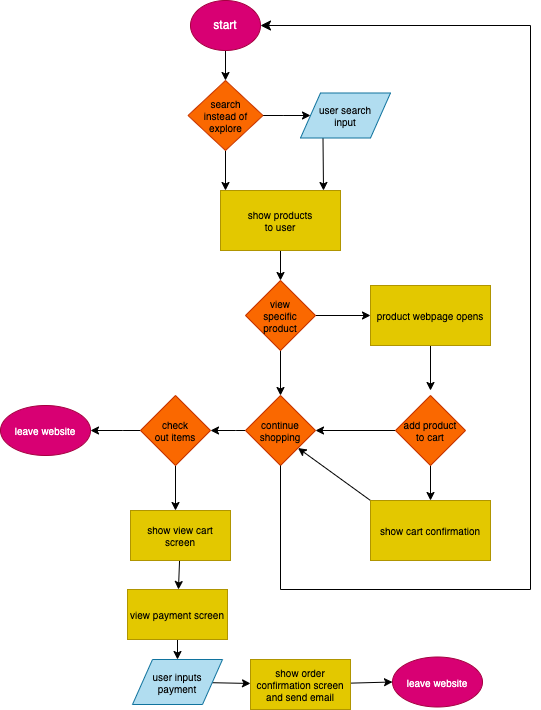

The diagram above was exported from draw.io. Its source (the exported page's mxGraphModel, read from the mxfile embedded in the PNG):
<mxGraphModel dx="735" dy="682" grid="1" gridSize="10" guides="1" tooltips="1" connect="1" arrows="1" fold="1" page="1" pageScale="1" pageWidth="850" pageHeight="1100" math="0" shadow="0">
  <root>
    <mxCell id="0" />
    <mxCell id="1" parent="0" />
    <mxCell id="50" style="edgeStyle=none;html=1;fontSize=10;" edge="1" parent="1" source="47" target="49">
      <mxGeometry relative="1" as="geometry" />
    </mxCell>
    <mxCell id="47" value="start" style="ellipse;whiteSpace=wrap;html=1;fillColor=#d80073;strokeColor=#A50040;fontColor=#ffffff;" vertex="1" parent="1">
      <mxGeometry x="223" y="31" width="70" height="50" as="geometry" />
    </mxCell>
    <mxCell id="51" style="edgeStyle=none;html=1;fontSize=10;" edge="1" parent="1" source="49" target="52">
      <mxGeometry relative="1" as="geometry">
        <mxPoint x="353" y="146" as="targetPoint" />
      </mxGeometry>
    </mxCell>
    <mxCell id="53" style="edgeStyle=none;html=1;fontSize=10;fontColor=#000000;" edge="1" parent="1" source="49">
      <mxGeometry relative="1" as="geometry">
        <mxPoint x="258" y="221" as="targetPoint" />
      </mxGeometry>
    </mxCell>
    <mxCell id="49" value="search&lt;br&gt;instead of&lt;br&gt;explore" style="rhombus;whiteSpace=wrap;html=1;labelBackgroundColor=none;fontSize=10;fillColor=#fa6800;fontColor=#000000;strokeColor=#C73500;" vertex="1" parent="1">
      <mxGeometry x="220.5" y="111" width="75" height="70" as="geometry" />
    </mxCell>
    <mxCell id="62" style="edgeStyle=none;html=1;exitX=0.25;exitY=1;exitDx=0;exitDy=0;fontSize=10;fontColor=#FFFFFF;" edge="1" parent="1" source="52">
      <mxGeometry relative="1" as="geometry">
        <mxPoint x="356" y="221" as="targetPoint" />
      </mxGeometry>
    </mxCell>
    <mxCell id="52" value="&lt;font color=&quot;#000000&quot;&gt;user search&lt;br&gt;input&lt;br&gt;&lt;/font&gt;" style="shape=parallelogram;perimeter=parallelogramPerimeter;whiteSpace=wrap;html=1;fixedSize=1;labelBackgroundColor=none;fontSize=10;fillColor=#b1ddf0;strokeColor=#10739e;" vertex="1" parent="1">
      <mxGeometry x="333" y="123.5" width="90" height="45" as="geometry" />
    </mxCell>
    <mxCell id="57" value="yes" style="text;html=1;strokeColor=none;fillColor=none;align=center;verticalAlign=middle;whiteSpace=wrap;rounded=0;labelBackgroundColor=none;fontSize=10;fontColor=#FFFFFF;" vertex="1" parent="1">
      <mxGeometry x="293" y="123.5" width="60" height="30" as="geometry" />
    </mxCell>
    <mxCell id="58" value="no" style="text;html=1;align=center;verticalAlign=middle;resizable=0;points=[];autosize=1;strokeColor=none;fillColor=none;fontSize=10;fontColor=#FFFFFF;" vertex="1" parent="1">
      <mxGeometry x="223" y="181" width="30" height="30" as="geometry" />
    </mxCell>
    <mxCell id="64" style="edgeStyle=none;html=1;entryX=0.5;entryY=0;entryDx=0;entryDy=0;fontSize=10;fontColor=#FFFFFF;" edge="1" parent="1" source="61" target="63">
      <mxGeometry relative="1" as="geometry" />
    </mxCell>
    <mxCell id="61" value="show products&lt;br&gt;to user" style="rounded=0;whiteSpace=wrap;html=1;labelBackgroundColor=none;fontSize=10;fillColor=#e3c800;strokeColor=#B09500;fontColor=#000000;" vertex="1" parent="1">
      <mxGeometry x="253" y="221" width="120" height="60" as="geometry" />
    </mxCell>
    <mxCell id="65" style="edgeStyle=none;html=1;exitX=1;exitY=0.5;exitDx=0;exitDy=0;fontSize=10;fontColor=#FFFFFF;" edge="1" parent="1" source="63">
      <mxGeometry relative="1" as="geometry">
        <mxPoint x="403" y="346" as="targetPoint" />
      </mxGeometry>
    </mxCell>
    <mxCell id="68" style="edgeStyle=none;html=1;exitX=0.5;exitY=1;exitDx=0;exitDy=0;fontSize=10;fontColor=#FFFFFF;entryX=0.5;entryY=0;entryDx=0;entryDy=0;" edge="1" parent="1" source="63" target="79">
      <mxGeometry relative="1" as="geometry">
        <mxPoint x="313" y="421" as="targetPoint" />
      </mxGeometry>
    </mxCell>
    <mxCell id="63" value="view&lt;br&gt;specific&lt;br&gt;product" style="rhombus;whiteSpace=wrap;html=1;labelBackgroundColor=none;fontSize=10;fontColor=#000000;fillColor=#fa6800;strokeColor=#C73500;" vertex="1" parent="1">
      <mxGeometry x="278" y="311" width="70" height="70" as="geometry" />
    </mxCell>
    <mxCell id="72" style="edgeStyle=none;html=1;fontSize=10;fontColor=#FFFFFF;" edge="1" parent="1" source="66">
      <mxGeometry relative="1" as="geometry">
        <mxPoint x="463" y="421" as="targetPoint" />
      </mxGeometry>
    </mxCell>
    <mxCell id="66" value="product webpage opens" style="rounded=0;whiteSpace=wrap;html=1;labelBackgroundColor=none;fontSize=10;fontColor=#000000;fillColor=#e3c800;strokeColor=#B09500;" vertex="1" parent="1">
      <mxGeometry x="403" y="316" width="120" height="60" as="geometry" />
    </mxCell>
    <mxCell id="69" value="yes" style="text;html=1;strokeColor=none;fillColor=none;align=center;verticalAlign=middle;whiteSpace=wrap;rounded=0;labelBackgroundColor=none;fontSize=10;fontColor=#FFFFFF;" vertex="1" parent="1">
      <mxGeometry x="343" y="316" width="60" height="30" as="geometry" />
    </mxCell>
    <mxCell id="70" value="no" style="text;html=1;align=center;verticalAlign=middle;resizable=0;points=[];autosize=1;strokeColor=none;fillColor=none;fontSize=10;fontColor=#FFFFFF;" vertex="1" parent="1">
      <mxGeometry x="283" y="376" width="30" height="30" as="geometry" />
    </mxCell>
    <mxCell id="75" style="edgeStyle=none;html=1;fontSize=10;fontColor=#FFFFFF;" edge="1" parent="1" source="73">
      <mxGeometry relative="1" as="geometry">
        <mxPoint x="463" y="531" as="targetPoint" />
      </mxGeometry>
    </mxCell>
    <mxCell id="78" style="edgeStyle=none;html=1;fontSize=10;fontColor=#FFFFFF;" edge="1" parent="1" source="73" target="79">
      <mxGeometry relative="1" as="geometry">
        <mxPoint x="353" y="456" as="targetPoint" />
      </mxGeometry>
    </mxCell>
    <mxCell id="73" value="add product&lt;br&gt;to cart" style="rhombus;whiteSpace=wrap;html=1;labelBackgroundColor=none;fontSize=10;fontColor=#000000;fillColor=#fa6800;strokeColor=#C73500;" vertex="1" parent="1">
      <mxGeometry x="428" y="426" width="70" height="70" as="geometry" />
    </mxCell>
    <mxCell id="92" style="edgeStyle=none;html=1;exitX=0;exitY=0;exitDx=0;exitDy=0;entryX=1;entryY=1;entryDx=0;entryDy=0;fontSize=10;fontColor=#FFFFFF;" edge="1" parent="1" source="76" target="79">
      <mxGeometry relative="1" as="geometry" />
    </mxCell>
    <mxCell id="76" value="show cart confirmation" style="rounded=0;whiteSpace=wrap;html=1;labelBackgroundColor=none;fontSize=10;fontColor=#000000;fillColor=#e3c800;strokeColor=#B09500;" vertex="1" parent="1">
      <mxGeometry x="403" y="531" width="120" height="60" as="geometry" />
    </mxCell>
    <mxCell id="77" value="yes" style="text;html=1;strokeColor=none;fillColor=none;align=center;verticalAlign=middle;whiteSpace=wrap;rounded=0;labelBackgroundColor=none;fontSize=10;fontColor=#FFFFFF;" vertex="1" parent="1">
      <mxGeometry x="453" y="491" width="60" height="30" as="geometry" />
    </mxCell>
    <mxCell id="81" style="edgeStyle=none;html=1;fontSize=10;fontColor=#FFFFFF;" edge="1" parent="1" source="79">
      <mxGeometry relative="1" as="geometry">
        <mxPoint x="243" y="461" as="targetPoint" />
      </mxGeometry>
    </mxCell>
    <mxCell id="79" value="continue&lt;br&gt;shopping" style="rhombus;whiteSpace=wrap;html=1;labelBackgroundColor=none;fontSize=10;fontColor=#000000;fillColor=#fa6800;strokeColor=#C73500;" vertex="1" parent="1">
      <mxGeometry x="278" y="426" width="70" height="70" as="geometry" />
    </mxCell>
    <mxCell id="80" value="no" style="text;html=1;strokeColor=none;fillColor=none;align=center;verticalAlign=middle;whiteSpace=wrap;rounded=0;labelBackgroundColor=none;fontSize=10;fontColor=#FFFFFF;" vertex="1" parent="1">
      <mxGeometry x="363" y="431" width="60" height="30" as="geometry" />
    </mxCell>
    <mxCell id="89" value="no" style="text;html=1;strokeColor=none;fillColor=none;align=center;verticalAlign=middle;whiteSpace=wrap;rounded=0;labelBackgroundColor=none;fontSize=10;fontColor=#FFFFFF;" vertex="1" parent="1">
      <mxGeometry x="235.5" y="441" width="60" height="30" as="geometry" />
    </mxCell>
    <mxCell id="90" value="yes" style="text;html=1;align=center;verticalAlign=middle;resizable=0;points=[];autosize=1;strokeColor=none;fillColor=none;fontSize=10;fontColor=#FFFFFF;" vertex="1" parent="1">
      <mxGeometry x="313" y="526" width="40" height="30" as="geometry" />
    </mxCell>
    <mxCell id="91" value="" style="edgeStyle=segmentEdgeStyle;endArrow=classic;html=1;curved=0;rounded=0;endSize=8;startSize=8;sourcePerimeterSpacing=0;targetPerimeterSpacing=0;fontSize=10;fontColor=#FFFFFF;entryX=1;entryY=0.5;entryDx=0;entryDy=0;" edge="1" parent="1" target="47">
      <mxGeometry width="100" relative="1" as="geometry">
        <mxPoint x="313" y="496" as="sourcePoint" />
        <mxPoint x="633" y="71" as="targetPoint" />
        <Array as="points">
          <mxPoint x="313" y="620" />
          <mxPoint x="563" y="620" />
          <mxPoint x="563" y="56" />
        </Array>
      </mxGeometry>
    </mxCell>
    <mxCell id="94" style="edgeStyle=none;html=1;fontSize=10;fontColor=#FFFFFF;" edge="1" parent="1" source="93">
      <mxGeometry relative="1" as="geometry">
        <mxPoint x="123" y="461" as="targetPoint" />
      </mxGeometry>
    </mxCell>
    <mxCell id="99" style="edgeStyle=none;html=1;fontSize=10;fontColor=#FFFFFF;" edge="1" parent="1" source="93">
      <mxGeometry relative="1" as="geometry">
        <mxPoint x="208" y="541" as="targetPoint" />
      </mxGeometry>
    </mxCell>
    <mxCell id="93" value="check&lt;br&gt;out items" style="rhombus;whiteSpace=wrap;html=1;labelBackgroundColor=none;fontSize=10;fontColor=#000000;fillColor=#fa6800;strokeColor=#C73500;" vertex="1" parent="1">
      <mxGeometry x="173" y="426" width="70" height="70" as="geometry" />
    </mxCell>
    <mxCell id="95" value="no" style="text;html=1;strokeColor=none;fillColor=none;align=center;verticalAlign=middle;whiteSpace=wrap;rounded=0;labelBackgroundColor=none;fontSize=10;fontColor=#FFFFFF;" vertex="1" parent="1">
      <mxGeometry x="123" y="441" width="60" height="30" as="geometry" />
    </mxCell>
    <mxCell id="98" value="leave website" style="ellipse;whiteSpace=wrap;html=1;labelBackgroundColor=none;fontSize=10;fontColor=#ffffff;fillColor=#d80073;strokeColor=#A50040;" vertex="1" parent="1">
      <mxGeometry x="33" y="436" width="90" height="50" as="geometry" />
    </mxCell>
    <mxCell id="100" value="yes" style="text;html=1;align=center;verticalAlign=middle;resizable=0;points=[];autosize=1;strokeColor=none;fillColor=none;fontSize=10;fontColor=#FFFFFF;" vertex="1" parent="1">
      <mxGeometry x="203" y="496" width="40" height="30" as="geometry" />
    </mxCell>
    <mxCell id="102" style="edgeStyle=none;html=1;fontSize=10;fontColor=#FFFFFF;" edge="1" parent="1" source="101" target="103">
      <mxGeometry relative="1" as="geometry">
        <mxPoint x="213" y="640" as="targetPoint" />
      </mxGeometry>
    </mxCell>
    <mxCell id="101" value="show view cart&lt;br&gt;screen" style="rounded=0;whiteSpace=wrap;html=1;labelBackgroundColor=none;fontSize=10;fontColor=#000000;fillColor=#e3c800;strokeColor=#B09500;" vertex="1" parent="1">
      <mxGeometry x="163" y="541" width="100" height="50" as="geometry" />
    </mxCell>
    <mxCell id="105" style="edgeStyle=none;html=1;entryX=0.5;entryY=0;entryDx=0;entryDy=0;fontSize=10;fontColor=#FFFFFF;" edge="1" parent="1" source="103" target="104">
      <mxGeometry relative="1" as="geometry" />
    </mxCell>
    <mxCell id="103" value="view payment screen" style="rounded=0;whiteSpace=wrap;html=1;labelBackgroundColor=none;fontSize=10;fontColor=#000000;fillColor=#e3c800;strokeColor=#B09500;" vertex="1" parent="1">
      <mxGeometry x="160" y="620" width="100" height="50" as="geometry" />
    </mxCell>
    <mxCell id="107" style="edgeStyle=none;html=1;fontSize=10;fontColor=#000000;" edge="1" parent="1" source="104" target="106">
      <mxGeometry relative="1" as="geometry" />
    </mxCell>
    <mxCell id="104" value="&lt;font color=&quot;#000000&quot;&gt;user inputs&lt;br&gt;payment&lt;/font&gt;" style="shape=parallelogram;perimeter=parallelogramPerimeter;whiteSpace=wrap;html=1;fixedSize=1;labelBackgroundColor=none;fontSize=10;fillColor=#b1ddf0;strokeColor=#10739e;" vertex="1" parent="1">
      <mxGeometry x="165" y="690" width="90" height="45" as="geometry" />
    </mxCell>
    <mxCell id="109" style="edgeStyle=none;html=1;entryX=0;entryY=0.5;entryDx=0;entryDy=0;fontSize=10;fontColor=#000000;" edge="1" parent="1" source="106" target="108">
      <mxGeometry relative="1" as="geometry" />
    </mxCell>
    <mxCell id="106" value="show order confirmation screen&lt;br&gt;and send email" style="rounded=0;whiteSpace=wrap;html=1;labelBackgroundColor=none;fontSize=10;fontColor=#000000;fillColor=#e3c800;strokeColor=#B09500;" vertex="1" parent="1">
      <mxGeometry x="283" y="690" width="100" height="50" as="geometry" />
    </mxCell>
    <mxCell id="108" value="leave website" style="ellipse;whiteSpace=wrap;html=1;labelBackgroundColor=none;fontSize=10;fontColor=#ffffff;fillColor=#d80073;strokeColor=#A50040;" vertex="1" parent="1">
      <mxGeometry x="425" y="687.5" width="90" height="50" as="geometry" />
    </mxCell>
  </root>
</mxGraphModel>